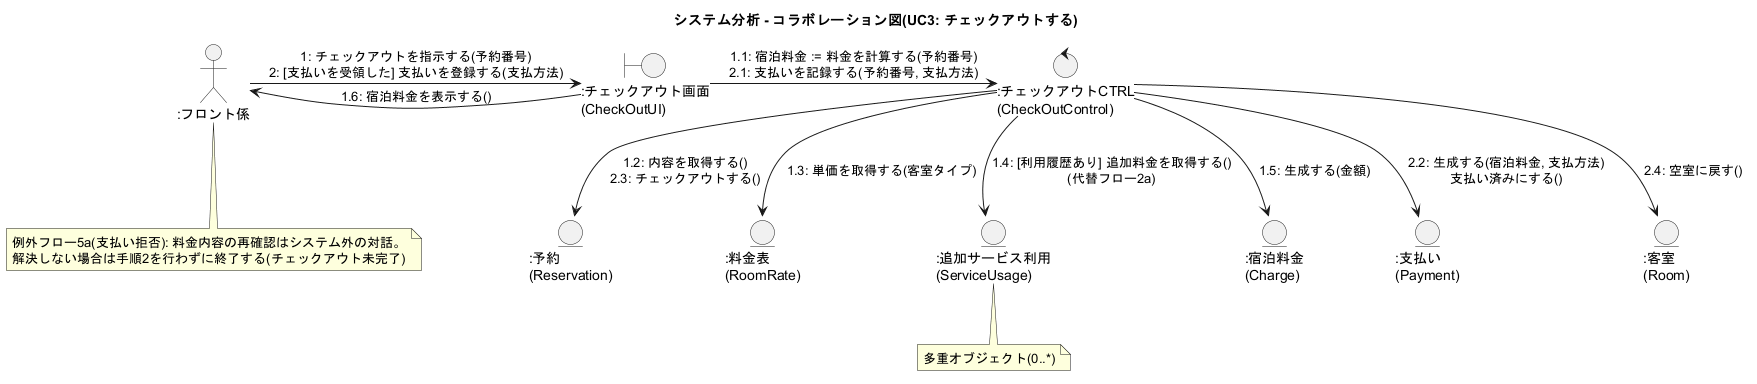

The diagram above was rendered by PlantUML. Its source (embedded in the PNG):
@startuml collaboration_uc3_checkout
title システム分析 - コラボレーション図(UC3: チェックアウトする)

actor ":フロント係" as Staff
boundary ":チェックアウト画面\n(CheckOutUI)" as UI
control ":チェックアウトCTRL\n(CheckOutControl)" as Ctrl
entity ":予約\n(Reservation)" as Rsv
entity ":料金表\n(RoomRate)" as Rate
entity ":追加サービス利用\n(ServiceUsage)" as Svc
entity ":宿泊料金\n(Charge)" as Charge
entity ":支払い\n(Payment)" as Payment
entity ":客室\n(Room)" as Room

Staff -right-> UI : 1: チェックアウトを指示する(予約番号)\n2: [支払いを受領した] 支払いを登録する(支払方法)
UI -left-> Staff : 1.6: 宿泊料金を表示する()
UI -right-> Ctrl : 1.1: 宿泊料金 := 料金を計算する(予約番号)\n2.1: 支払いを記録する(予約番号, 支払方法)
Ctrl -down-> Rsv : 1.2: 内容を取得する()\n2.3: チェックアウトする()
Ctrl -down-> Rate : 1.3: 単価を取得する(客室タイプ)
Ctrl -down-> Svc : 1.4: [利用履歴あり] 追加料金を取得する()\n(代替フロー2a)
Ctrl -down-> Charge : 1.5: 生成する(金額)
Ctrl -down-> Payment : 2.2: 生成する(宿泊料金, 支払方法)\n支払い済みにする()
Ctrl -down-> Room : 2.4: 空室に戻す()

note bottom of Svc : 多重オブジェクト(0..*)
note bottom of Staff : 例外フロー5a(支払い拒否): 料金内容の再確認はシステム外の対話。\n解決しない場合は手順2を行わずに終了する(チェックアウト未完了)

@enduml